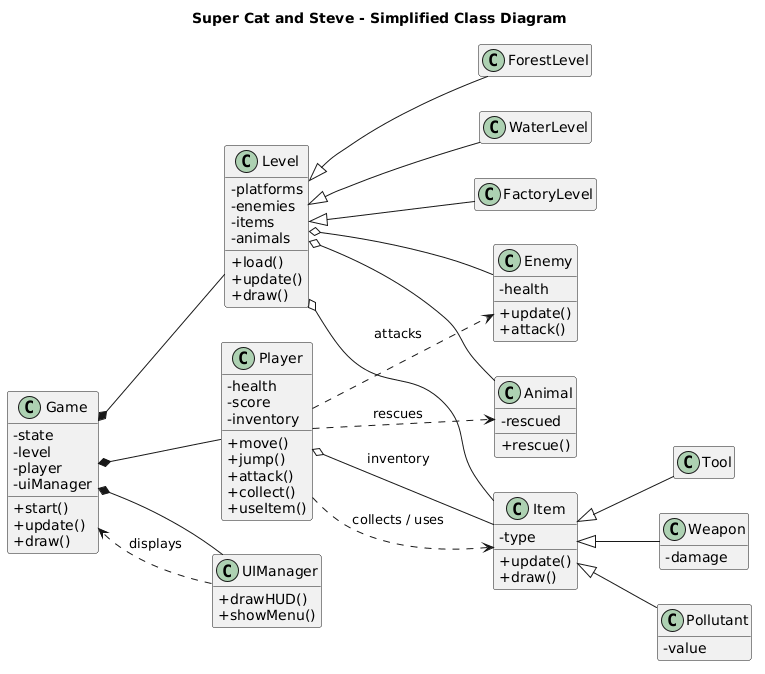

The diagram above was rendered by PlantUML. Its source (embedded in the PNG):
@startuml
left to right direction
skinparam classAttributeIconSize 0
hide empty members

title Super Cat and Steve - Simplified Class Diagram

class Game {
  - state
  - level
  - player
  - uiManager
  + start()
  + update()
  + draw()
}

class Level {
  - platforms
  - enemies
  - items
  - animals
  + load()
  + update()
  + draw()
}

class ForestLevel
class WaterLevel
class FactoryLevel

class Player {
  - health
  - score
  - inventory
  + move()
  + jump()
  + attack()
  + collect()
  + useItem()
}

class Enemy {
  - health
  + update()
  + attack()
}

class Item {
  - type
  + update()
  + draw()
}

class Tool
class Weapon {
  - damage
}
class Pollutant {
  - value
}
class Animal {
  - rescued
  + rescue()
}

class UIManager {
  + drawHUD()
  + showMenu()
}

Level <|-- ForestLevel
Level <|-- WaterLevel
Level <|-- FactoryLevel

Item <|-- Tool
Item <|-- Weapon
Item <|-- Pollutant

Game *-- Player
Game *-- Level
Game *-- UIManager

Level o-- Enemy
Level o-- Item
Level o-- Animal

Player o-- Item : inventory
Player ..> Enemy : attacks
Player ..> Item : collects / uses
Player ..> Animal : rescues

UIManager ..> Game : displays
@enduml